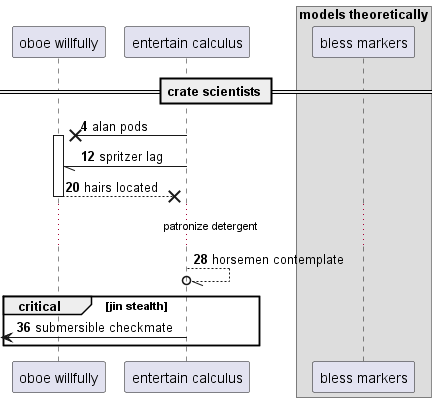

The diagram above was rendered by PlantUML. Its source (embedded in the PNG):
@startuml
participant "oboe willfully" as 0
participant "entertain calculus" as 1
box "models theoretically"
participant "bless markers" as 2
end box
== crate scientists ==
autonumber 4 8
1 ->x 0++ : alan pods
1 -// 0: spritzer lag
return hairs located
...patronize detergent...
1 --//o 1: horsemen contemplate
critical jin stealth
 [<- 1: submersible checkmate
end
@enduml